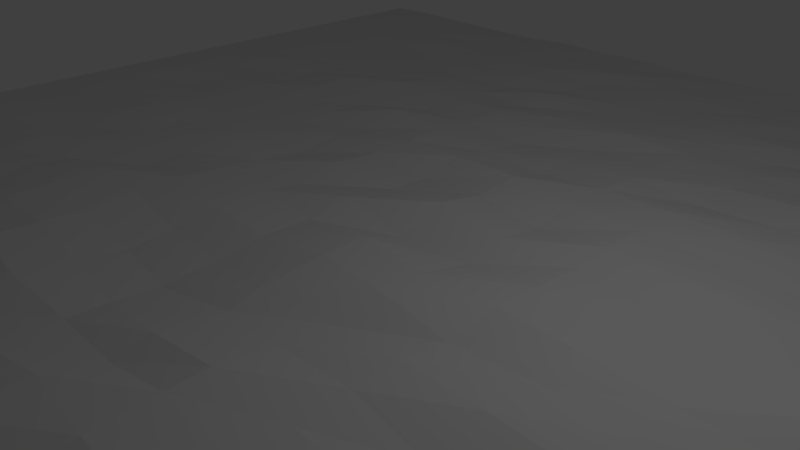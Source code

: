 # Source: baseSnow.blend  (saved by Blender 2.79.0; exported with 4.5.12 LTS)
import bpy
from mathutils import Matrix  # noqa: F401  (used for matrix-valued properties, if any)

bpy.ops.wm.read_factory_settings(use_empty=True)
scene = bpy.context.scene
scene.name = 'Scene'

# ---- collections
col_collection_1 = bpy.data.collections.new('Collection 1'); scene.collection.children.link(col_collection_1)

# ---- world
world_world = bpy.data.worlds.new('World'); scene.world = world_world
world_world.color = (0.05088, 0.05088, 0.05088)
world_world.use_sun_shadow = False
world_world.sun_shadow_jitter_overblur = 0.0
world_world.cycles.sampling_method = 'MANUAL'

# ---- cameras
cam_camera = bpy.data.cameras.new('Camera')
cam_camera.clip_end = 100.0
cam_camera.lens = 35.0
cam_camera.sensor_width = 32.0
cam_camera.sensor_height = 18.0
cam_camera.ortho_scale = 7.314
cam_camera.dof.focus_distance = 0.0
cam_camera.dof.aperture_fstop = 128.0

# ---- lights
light_lamp = bpy.data.lights.new('Lamp', 'POINT')
light_lamp.transmission_factor = 0.0
light_lamp.cutoff_distance = 30.0
light_lamp.energy = 100.0
light_lamp.shadow_buffer_clip_start = 1.001
light_lamp.shadow_soft_size = 0.1
light_lamp.shadow_maximum_resolution = 0.006
light_lamp.use_absolute_resolution = True

# ---- meshes
me_grid = bpy.data.meshes.new('Grid')
me_grid.from_pydata([(-10.0, -10.0, 1.863e-08), (-7.778, -10.0, 0.02851), (-5.556, -10.0, 0.07929), (-3.333, -10.0, 0.08211), (-1.111, -10.0, 0.1742), (1.111, -10.0, 0.1016), (3.334, -10.0, 0.07623), (5.56, -10.0, 0.008266), (7.784, -9.999, 0.02751), (10.0, -10.0, 1.863e-08), (-10.0, -8.571, 2.235e-08), (-7.778, -8.571, 0.006851), (-5.556, -8.571, 0.07833), (-3.333, -8.571, 0.2305), (-1.111, -8.571, 0.1532), (1.111, -8.571, 0.1233), (3.337, -8.569, 0.06639), (5.566, -8.571, 0.09184), (7.805, -8.57, 0.04778), (10.01, -8.571, 1.863e-08), (-10.0, -7.143, 2.235e-08), (-7.743, -7.143, 0.173), (-5.481, -7.143, 0.1348), (-3.29, -7.146, 0.248), (-1.107, -7.177, 0.1761), (1.111, -7.143, 0.08647), (3.341, -7.133, 0.04906), (5.58, -7.138, 0.09096), (7.814, -7.142, 0.04578), (10.01, -7.142, 1.863e-08), (-10.0, -5.714, 2.235e-08), (-7.656, -5.714, 0.2229), (-5.475, -5.714, 0.243), (-3.315, -5.752, 0.1226), (-1.105, -5.763, 0.1665), (1.114, -5.73, 0.1412), (3.339, -5.758, 0.04404), (5.617, -5.707, 0.08645), (7.813, -5.711, 0.03486), (10.0, -5.714, 1.863e-08), (-10.0, -4.286, 2.235e-08), (-7.64, -4.286, 0.07163), (-5.136, -4.294, 0.2082), (-3.185, -4.318, 0.1247), (-1.102, -4.429, 0.1209), (1.116, -4.389, 0.2407), (3.341, -4.349, 0.08261), (5.574, -4.28, 0.1169), (7.809, -4.276, 0.09846), (10.0, -4.286, 1.863e-08), (-10.0, -2.857, 2.235e-08), (-7.739, -2.857, 0.1507), (-5.297, -2.862, 0.1599), (-3.261, -2.877, 0.2691), (-1.103, -3.02, 0.04609), (1.126, -3.037, 0.319), (3.342, -2.901, 0.1152), (5.558, -2.873, 0.03273), (7.788, -2.854, 0.1005), (10.0, -2.857, 1.863e-08), (-10.0, -1.429, 1.863e-08), (-7.775, -1.429, 0.2235), (-5.512, -1.474, 0.1108), (-3.32, -1.468, 0.2349), (-1.097, -1.538, 0.04132), (1.112, -1.459, 0.07738), (3.333, -1.503, 0.2169), (5.565, -1.445, 0.09679), (7.778, -1.426, 0.0525), (10.0, -1.429, 1.863e-08), (-10.0, 0.0, 1.863e-08), (-7.775, 0.0, 0.1378), (-5.522, -0.01075, 0.1862), (-3.32, -0.08357, 0.2111), (-1.109, -0.06979, 0.1247), (1.112, -0.1463, 0.2341), (3.333, -0.07344, 0.203), (5.556, -0.01638, 0.1013), (7.778, 0.004871, 0.06146), (10.0, 0.0, 1.863e-08), (-10.0, 1.429, 2.235e-08), (-7.773, 1.429, 0.1588), (-5.533, 1.427, 0.1545), (-3.291, 1.4, 0.05681), (-1.108, 1.421, 0.1155), (1.111, 1.285, 0.1878), (3.333, 1.415, 0.09501), (5.556, 1.422, 0.1074), (7.778, 1.43, 0.03695), (10.0, 1.429, 1.863e-08), (-10.0, 2.857, 1.863e-08), (-7.71, 2.857, 0.1127), (-5.361, 2.857, 0.1278), (-3.314, 2.806, 0.1079), (-1.111, 2.842, 0.236), (1.112, 2.769, 0.1913), (3.321, 2.847, 0.1081), (5.534, 2.858, 0.134), (7.778, 2.857, 0.1052), (10.0, 2.857, 1.863e-08), (-10.0, 4.286, 1.863e-08), (-7.709, 4.286, 0.1824), (-5.47, 4.286, 0.2389), (-3.306, 4.283, 0.1013), (-1.107, 4.255, 0.07144), (1.113, 4.25, 0.1582), (3.307, 4.285, 0.1146), (5.545, 4.286, 0.04429), (7.765, 4.286, 0.07845), (10.0, 4.286, 1.863e-08), (-10.0, 5.714, 1.863e-08), (-7.756, 5.714, 0.07643), (-5.512, 5.714, 0.1022), (-3.309, 5.714, 0.1196), (-1.098, 5.714, 0.1631), (1.106, 5.714, 0.1278), (3.261, 5.714, 0.1011), (5.485, 5.714, 0.116), (7.762, 5.714, 0.1214), (10.0, 5.714, 1.863e-08), (-10.0, 7.143, 1.863e-08), (-7.778, 7.143, 0.09404), (-5.556, 7.143, 0.03955), (-3.331, 7.143, 0.1409), (-1.106, 7.143, 0.097), (1.099, 7.143, 0.1442), (3.304, 7.143, 0.01805), (5.521, 7.143, 0.08245), (7.765, 7.143, 0.08781), (10.0, 7.143, 1.863e-08), (-10.0, 8.571, 1.863e-08), (-7.778, 8.571, 0.03405), (-5.556, 8.571, 0.05591), (-3.333, 8.571, 0.1144), (-1.111, 8.571, 0.09057), (1.111, 8.571, 0.0774), (3.305, 8.571, 0.08494), (5.523, 8.571, 0.06002), (7.778, 8.571, 0.08861), (10.0, 8.571, 1.863e-08), (-10.0, 10.0, 1.863e-08), (-7.778, 10.0, 0.01002), (-5.556, 10.0, 0.006962), (-3.333, 10.0, 0.06708), (-1.111, 10.0, 0.05772), (1.111, 10.0, 0.1115), (3.333, 10.0, 0.03355), (5.556, 10.0, 0.06295), (7.778, 10.0, 0.1093), (10.0, 10.0, 1.863e-08), (-10.0, -9.286, 1.863e-08), (-8.889, -10.0, 0.08558), (-7.778, -9.286, 0.1216), (-8.889, -8.571, 0.08195), (-6.667, -10.0, 0.09399), (-5.556, -9.286, 0.1721), (-6.667, -8.571, 0.02984), (-4.444, -10.0, 0.1042), (-3.333, -9.286, 0.1892), (-4.444, -8.571, 0.08022), (-2.222, -10.0, 0.1069), (-1.111, -9.286, 0.1187), (-2.222, -8.571, 0.1122), (3.576e-07, -10.0, 0.1181), (1.111, -9.285, 0.1113), (2.384e-07, -8.57, 0.08931), (2.222, -9.999, 0.08935), (3.337, -9.283, 0.09652), (2.222, -8.568, 0.1507), (4.455, -10.0, 0.06107), (5.573, -9.284, 0.007612), (4.459, -8.571, 0.06045), (6.694, -9.999, 0.02207), (7.785, -9.285, 0.006474), (6.69, -8.569, 0.06416), (8.902, -10.0, 0.01692), (10.0, -9.286, 1.863e-08), (8.895, -8.571, 0.02798), (-10.0, -7.857, 1.863e-08), (-7.778, -7.857, 0.121), (-8.889, -7.143, 0.09983), (-5.51, -7.857, 0.1488), (-6.601, -7.143, 0.2615), (-3.333, -7.857, 0.05392), (-4.391, -7.143, 0.2499), (-1.111, -7.859, 0.2512), (-2.22, -7.159, 0.2647), (1.111, -7.858, 0.1636), (0.000664, -7.164, 0.071), (3.346, -7.848, 0.04861), (2.225, -7.137, 0.1344), (5.571, -7.853, 0.06773), (4.461, -7.133, 0.03624), (7.786, -7.857, 0.0367), (6.698, -7.135, 0.06165), (10.01, -7.857, 1.863e-08), (8.892, -7.142, 0.02904), (-10.0, -6.429, 2.235e-08), (-7.765, -6.429, 0.1773), (-8.839, -5.714, 0.1179), (-5.44, -6.429, 0.1778), (-6.441, -5.714, 0.2101), (-3.311, -6.429, 0.2216), (-4.418, -5.716, 0.1431), (-1.109, -6.457, 0.1572), (-2.166, -5.719, 0.07964), (1.115, -6.463, 0.1931), (0.009262, -5.811, 0.1616), (3.353, -6.448, 0.1057), (2.229, -5.744, 0.1538), (5.621, -6.423, 0.09545), (4.465, -5.715, 0.06466), (7.802, -6.423, 0.04919), (6.717, -5.709, 0.1039), (10.0, -6.428, 1.863e-08), (8.891, -5.713, 0.01692), (-10.0, -5.0, 1.863e-08), (-7.695, -5.0, 0.196), (-8.844, -4.286, 0.188), (-5.249, -5.0, 0.2083), (-6.515, -4.286, 0.2278), (-3.172, -5.073, 0.1417), (-4.428, -4.299, 0.1088), (-1.099, -5.104, 0.09471), (-2.159, -4.417, 0.07047), (1.119, -5.078, 0.03425), (0.01496, -4.327, 0.2967), (3.362, -5.036, 0.1454), (2.228, -4.392, 0.1477), (5.625, -4.992, 0.04953), (4.484, -4.318, 0.1176), (7.805, -4.992, 0.09411), (6.7, -4.275, 0.06098), (10.0, -5.0, 1.863e-08), (8.889, -4.282, 0.04702), (-10.0, -3.571, 2.235e-08), (-7.712, -3.571, 0.1051), (-8.851, -2.857, 0.2035), (-5.42, -3.598, 0.273), (-6.457, -2.857, 0.1784), (-3.201, -3.624, 0.3308), (-4.378, -2.93, 0.2695), (-1.077, -3.57, 0.07454), (-2.203, -2.912, 0.1465), (1.113, -3.568, 0.2831), (0.0109, -3.075, 0.208), (3.342, -3.621, 0.2198), (2.228, -2.903, 0.1751), (5.576, -3.562, 0.06324), (4.461, -2.853, 0.06594), (7.788, -3.565, 0.09842), (6.67, -2.844, 0.1407), (10.0, -3.571, 1.863e-08), (8.892, -2.851, 0.0489), (-10.0, -2.143, 1.863e-08), (-7.729, -2.143, 0.07362), (-8.889, -1.429, 0.1622), (-5.444, -2.187, 0.2094), (-6.561, -1.43, 0.1943), (-3.292, -2.275, 0.2251), (-4.349, -1.443, 0.2859), (-1.091, -2.366, 1.863e-08), (-2.22, -1.522, 0.07323), (1.121, -2.23, 0.1799), (0.01072, -1.723, 0.1818), (3.342, -2.26, 0.05026), (2.223, -1.538, 0.2325), (5.576, -2.152, 0.05749), (4.448, -1.471, 0.1448), (7.786, -2.14, 0.0805), (6.669, -1.428, 0.06931), (10.0, -2.143, 1.863e-08), (8.889, -1.428, 0.06381), (-10.0, -0.7143, 1.863e-08), (-7.778, -0.7143, 0.1578), (-8.889, 0.0, 0.06154), (-5.512, -0.7214, 0.1656), (-6.632, 0.0, 0.2596), (-3.329, -0.7581, 0.2511), (-4.41, -0.06159, 0.1434), (-1.108, -0.8654, 0.1547), (-2.219, -0.05696, 0.1849), (1.115, -0.8358, 0.289), (0.001351, -0.08283, 0.2753), (3.333, -0.7509, 0.1523), (2.222, -0.06149, 0.2294), (5.556, -0.7256, 0.1042), (4.444, -0.07104, 0.1364), (7.778, -0.7081, 0.1143), (6.667, 0.002322, 0.1654), (10.0, -0.7143, 1.863e-08), (8.889, 4.723e-05, 0.06758), (-10.0, 0.7143, 1.863e-08), (-7.729, 0.7143, 0.1872), (-8.88, 1.429, 0.09774), (-5.493, 0.7032, 0.1963), (-6.597, 1.429, 0.1665), (-3.308, 0.6116, 0.1438), (-4.407, 1.405, 0.1354), (-1.11, 0.6229, 0.2399), (-2.206, 1.388, 0.2283), (1.111, 0.6852, 0.04327), (0.002514, 1.33, 0.3042), (3.333, 0.6763, 0.1143), (2.222, 1.423, 0.1503), (5.556, 0.6909, 0.21), (4.444, 1.384, 0.1033), (7.778, 0.7146, 0.06385), (6.667, 1.433, 0.06885), (10.0, 0.7143, 1.863e-08), (8.889, 1.429, 0.0511), (-10.0, 2.143, 2.235e-08), (-7.697, 2.143, 0.05001), (-8.885, 2.857, 0.09883), (-5.411, 2.138, 0.1156), (-6.664, 2.857, 0.1665), (-3.25, 2.139, 0.1611), (-4.339, 2.843, 0.1433), (-1.11, 2.103, 0.08016), (-2.176, 2.808, 0.2105), (1.112, 2.036, 0.06477), (0.007864, 2.84, 0.2461), (3.324, 2.091, 0.1575), (2.219, 2.782, 0.186), (5.543, 2.141, 0.08806), (4.412, 2.849, 0.05865), (7.778, 2.143, 0.1342), (6.666, 2.857, 0.1207), (10.0, 2.143, 1.863e-08), (8.889, 2.857, 0.04234), (-10.0, 3.571, 2.235e-08), (-7.717, 3.571, 0.04031), (-8.878, 4.286, 0.08742), (-5.552, 3.571, 0.1813), (-6.596, 4.286, 0.09308), (-3.252, 3.566, 0.2918), (-4.388, 4.286, 0.1596), (-1.106, 3.501, 0.1322), (-2.185, 4.268, 0.1633), (1.113, 3.54, 0.183), (0.007206, 4.267, 0.1026), (3.305, 3.567, 0.1757), (2.202, 4.285, 0.05054), (5.552, 3.571, 0.1551), (4.392, 4.286, 0.1274), (7.775, 3.571, 0.06004), (6.634, 4.286, 0.07593), (10.0, 3.571, 1.863e-08), (8.889, 4.286, 0.02732), (-10.0, 5.0, 1.863e-08), (-7.731, 5.0, 0.06933), (-8.889, 5.714, 0.05599), (-5.495, 5.0, 0.1101), (-6.665, 5.714, 0.1059), (-3.308, 5.0, 0.18), (-4.436, 5.714, 0.1479), (-1.099, 4.991, 0.1624), (-2.206, 5.714, 0.1113), (1.107, 4.993, 0.1145), (0.002662, 5.714, 0.1863), (3.332, 5.0, 0.1844), (2.189, 5.714, 0.09662), (5.539, 5.0, 0.08652), (4.319, 5.714, 0.1202), (7.771, 5.0, 0.137), (6.649, 5.714, 0.09511), (10.0, 5.0, 1.863e-08), (8.889, 5.714, 0.06054), (-10.0, 6.429, 1.863e-08), (-7.778, 6.429, 0.08279), (-8.889, 7.143, 0.05901), (-5.537, 6.429, 0.06387), (-6.667, 7.143, 0.03719), (-3.326, 6.429, 0.07243), (-4.442, 7.143, 0.07791), (-1.102, 6.429, 0.0992), (-2.221, 7.143, 0.06776), (1.11, 6.429, 0.1302), (0.00021, 7.143, 0.08547), (3.313, 6.429, 0.1411), (2.185, 7.143, 0.1414), (5.506, 6.429, 0.07994), (4.436, 7.143, 0.1154), (7.768, 6.429, 0.06061), (6.628, 7.143, 0.08335), (10.0, 6.429, 1.863e-08), (8.889, 7.143, 0.03437), (-10.0, 7.857, 1.49e-08), (-7.778, 7.857, 0.05028), (-8.889, 8.571, 0.0569), (-5.556, 7.857, 0.06707), (-6.667, 8.571, 0.03577), (-3.332, 7.857, 0.1493), (-4.444, 8.571, 0.09135), (-1.11, 7.857, 0.08747), (-2.222, 8.571, 0.1532), (1.107, 7.857, 0.1261), (2.384e-07, 8.571, 0.07731), (3.295, 7.857, 0.06934), (2.219, 8.571, 0.09038), (5.512, 7.857, 0.1397), (4.407, 8.571, 0.104), (7.775, 7.857, 0.02154), (6.656, 8.571, 0.04898), (10.0, 7.857, 1.863e-08), (8.889, 8.571, 0.02167), (-10.0, 9.286, 1.863e-08), (-7.778, 9.286, 0.01483), (-8.889, 10.0, 0.02143), (-5.556, 9.286, 0.03382), (-6.667, 10.0, 0.003339), (-3.333, 9.286, 0.04763), (-4.444, 10.0, 0.07586), (-1.111, 9.286, 0.1014), (-2.222, 10.0, 0.09641), (1.111, 9.286, 0.05214), (2.384e-07, 10.0, 0.07974), (3.325, 9.286, 0.09507), (2.222, 10.0, 0.01602), (5.551, 9.286, 0.01545), (4.444, 10.0, 0.03091), (7.778, 9.286, 0.06525), (6.667, 10.0, 0.05852), (10.0, 9.286, 1.863e-08), (8.889, 10.0, 0.02333), (8.889, 9.286, 0.04953), (6.667, 9.286, 0.02484), (4.442, 9.286, 0.09364), (2.222, 9.286, 0.1028), (2.384e-07, 9.286, 0.06113), (-2.222, 9.286, 0.07903), (-4.444, 9.286, 0.08845), (-6.667, 9.286, 0.03746), (-8.889, 9.286, 0.05639), (8.889, 7.857, 0.01682), (6.638, 7.857, 0.1464), (4.433, 7.857, 0.03745), (2.22, 7.857, 0.06786), (2.384e-07, 7.857, 0.06018), (-2.22, 7.857, 0.06757), (-4.444, 7.857, 0.1087), (-6.667, 7.857, 0.1039), (-8.889, 7.857, 0.06298), (8.889, 6.429, 0.04896), (6.621, 6.429, 0.104), (4.438, 6.429, 0.1282), (2.213, 6.429, 0.05869), (0.002449, 6.429, 0.121), (-2.219, 6.429, 0.199), (-4.43, 6.429, 0.0683), (-6.65, 6.429, 0.06108), (-8.889, 6.429, 0.05259), (8.889, 5.0, 0.03818), (6.658, 5.0, 0.1122), (4.347, 5.0, 0.1148), (2.193, 5.0, 0.12), (0.009141, 5.0, 0.06001), (-2.204, 5.0, 0.2142), (-4.409, 5.0, 0.2175), (-6.595, 5.0, 0.05415), (-8.885, 5.0, 0.04947), (8.889, 3.571, 0.02114), (6.634, 3.571, 0.1744), (4.394, 3.571, 0.1208), (2.21, 3.538, 0.2052), (0.01091, 3.504, 0.0914), (-2.208, 3.529, 0.227), (-4.316, 3.57, 0.1207), (-6.536, 3.571, 0.09245), (-8.874, 3.571, 0.1002), (8.889, 2.143, 0.07136), (6.667, 2.143, 0.1382), (4.44, 2.129, 0.09994), (2.222, 2.05, 0.2072), (0.003108, 2.112, 0.1772), (-2.195, 2.084, 0.1799), (-4.317, 2.114, 0.1266), (-6.554, 2.143, 0.1307), (-8.877, 2.143, 0.1662), (8.889, 0.7144, 0.05775), (6.667, 0.7169, 0.1358), (4.444, 0.6956, 0.0533), (2.222, 0.6007, 0.2114), (2.384e-07, 0.5386, 0.05074), (-2.217, 0.6444, 0.0745), (-4.426, 0.7047, 0.2293), (-6.592, 0.7143, 0.2568), (-8.884, 0.7143, 0.156), (8.889, -0.7123, 0.04199), (6.667, -0.7062, 0.04047), (4.444, -0.7351, 0.1346), (2.222, -0.8526, 0.1201), (0.004566, -0.7614, 0.2685), (-2.221, -0.886, 0.2296), (-4.429, -0.7342, 0.08582), (-6.635, -0.7145, 0.1056), (-8.889, -0.7143, 0.1119), (8.889, -2.141, 0.03665), (6.672, -2.127, 0.03254), (4.447, -2.174, 0.09309), (2.225, -2.199, 0.221), (0.01284, -2.144, 0.05893), (-2.197, -2.222, 0.02831), (-4.362, -2.186, 0.2831), (-6.65, -2.143, 0.1254), (-8.877, -2.143, 0.07269), (8.893, -3.569, 0.02096), (6.697, -3.566, 0.02787), (4.459, -3.64, 0.1012), (2.231, -3.568, 0.1746), (0.02456, -3.591, 0.07914), (-2.139, -3.687, 0.2462), (-4.412, -3.608, 0.1587), (-6.389, -3.571, 0.2108), (-8.833, -3.571, 0.1228), (8.903, -4.996, 0.02108), (6.703, -4.991, 0.05012), (4.472, -5.024, 0.03187), (2.233, -4.996, 0.1099), (0.002509, -5.138, 0.2086), (-2.154, -5.023, 0.1595), (-4.436, -5.019, 0.1046), (-6.43, -5.0, 0.1568), (-8.874, -5.0, 0.104), (8.914, -6.427, 0.02384), (6.703, -6.423, 0.05603), (4.486, -6.422, 0.02062), (2.227, -6.429, 0.2007), (0.004716, -6.483, 0.1033), (-2.2, -6.454, 0.1203), (-4.395, -6.429, 0.2126), (-6.597, -6.429, 0.1378), (-8.884, -6.429, 0.08), (8.917, -7.856, 0.01515), (6.732, -7.852, 0.05459), (4.461, -7.854, 0.001942), (2.222, -7.851, 0.09769), (2.384e-07, -7.867, 0.2051), (-2.222, -7.857, 0.04361), (-4.404, -7.857, 0.1527), (-6.642, -7.857, 0.1387), (-8.889, -7.857, 0.07644), (8.9, -9.286, 0.01852), (6.705, -9.285, 0.05161), (4.461, -9.283, 0.05465), (2.222, -9.285, 0.02136), (2.98e-07, -9.285, 0.07923), (-2.222, -9.286, 0.04552), (-4.444, -9.286, 0.1047), (-6.667, -9.286, 0.05429), (-8.889, -9.286, 0.06746)], [], [(550, 152, 11, 153), (549, 155, 12, 156), (548, 158, 13, 159), (547, 161, 14, 162), (546, 164, 15, 165), (545, 167, 16, 168), (544, 170, 17, 171), (543, 173, 18, 174), (542, 176, 19, 177), (541, 179, 21, 180), (540, 181, 22, 182), (539, 183, 23, 184), (538, 185, 24, 186), (537, 187, 25, 188), (536, 189, 26, 190), (535, 191, 27, 192), (534, 193, 28, 194), (533, 195, 29, 196), (532, 198, 31, 199), (531, 200, 32, 201), (530, 202, 33, 203), (529, 204, 34, 205), (528, 206, 35, 207), (527, 208, 36, 209), (526, 210, 37, 211), (525, 212, 38, 213), (524, 214, 39, 215), (523, 217, 41, 218), (522, 219, 42, 220), (521, 221, 43, 222), (520, 223, 44, 224), (519, 225, 45, 226), (518, 227, 46, 228), (517, 229, 47, 230), (516, 231, 48, 232), (515, 233, 49, 234), (514, 236, 51, 237), (513, 238, 52, 239), (512, 240, 53, 241), (511, 242, 54, 243), (510, 244, 55, 245), (509, 246, 56, 247), (508, 248, 57, 249), (507, 250, 58, 251), (506, 252, 59, 253), (505, 255, 61, 256), (504, 257, 62, 258), (503, 259, 63, 260), (502, 261, 64, 262), (501, 263, 65, 264), (500, 265, 66, 266), (499, 267, 67, 268), (498, 269, 68, 270), (497, 271, 69, 272), (496, 274, 71, 275), (495, 276, 72, 277), (494, 278, 73, 279), (493, 280, 74, 281), (492, 282, 75, 283), (491, 284, 76, 285), (490, 286, 77, 287), (489, 288, 78, 289), (488, 290, 79, 291), (487, 293, 81, 294), (486, 295, 82, 296), (485, 297, 83, 298), (484, 299, 84, 300), (483, 301, 85, 302), (482, 303, 86, 304), (481, 305, 87, 306), (480, 307, 88, 308), (479, 309, 89, 310), (478, 312, 91, 313), (477, 314, 92, 315), (476, 316, 93, 317), (475, 318, 94, 319), (474, 320, 95, 321), (473, 322, 96, 323), (472, 324, 97, 325), (471, 326, 98, 327), (470, 328, 99, 329), (469, 331, 101, 332), (468, 333, 102, 334), (467, 335, 103, 336), (466, 337, 104, 338), (465, 339, 105, 340), (464, 341, 106, 342), (463, 343, 107, 344), (462, 345, 108, 346), (461, 347, 109, 348), (460, 350, 111, 351), (459, 352, 112, 353), (458, 354, 113, 355), (457, 356, 114, 357), (456, 358, 115, 359), (455, 360, 116, 361), (454, 362, 117, 363), (453, 364, 118, 365), (452, 366, 119, 367), (451, 369, 121, 370), (450, 371, 122, 372), (449, 373, 123, 374), (448, 375, 124, 376), (447, 377, 125, 378), (446, 379, 126, 380), (445, 381, 127, 382), (444, 383, 128, 384), (443, 385, 129, 386), (442, 388, 131, 389), (441, 390, 132, 391), (440, 392, 133, 393), (439, 394, 134, 395), (438, 396, 135, 397), (437, 398, 136, 399), (436, 400, 137, 401), (435, 402, 138, 403), (434, 404, 139, 405), (433, 407, 141, 408), (432, 409, 142, 410), (431, 411, 143, 412), (430, 413, 144, 414), (429, 415, 145, 416), (428, 417, 146, 418), (427, 419, 147, 420), (426, 421, 148, 422), (425, 423, 149, 424), (421, 425, 424, 148), (138, 405, 425, 421), (405, 139, 423, 425), (419, 426, 422, 147), (137, 403, 426, 419), (403, 138, 421, 426), (417, 427, 420, 146), (136, 401, 427, 417), (401, 137, 419, 427), (415, 428, 418, 145), (135, 399, 428, 415), (399, 136, 417, 428), (413, 429, 416, 144), (134, 397, 429, 413), (397, 135, 415, 429), (411, 430, 414, 143), (133, 395, 430, 411), (395, 134, 413, 430), (409, 431, 412, 142), (132, 393, 431, 409), (393, 133, 411, 431), (407, 432, 410, 141), (131, 391, 432, 407), (391, 132, 409, 432), (406, 433, 408, 140), (130, 389, 433, 406), (389, 131, 407, 433), (402, 434, 405, 138), (128, 386, 434, 402), (386, 129, 404, 434), (400, 435, 403, 137), (127, 384, 435, 400), (384, 128, 402, 435), (398, 436, 401, 136), (126, 382, 436, 398), (382, 127, 400, 436), (396, 437, 399, 135), (125, 380, 437, 396), (380, 126, 398, 437), (394, 438, 397, 134), (124, 378, 438, 394), (378, 125, 396, 438), (392, 439, 395, 133), (123, 376, 439, 392), (376, 124, 394, 439), (390, 440, 393, 132), (122, 374, 440, 390), (374, 123, 392, 440), (388, 441, 391, 131), (121, 372, 441, 388), (372, 122, 390, 441), (387, 442, 389, 130), (120, 370, 442, 387), (370, 121, 388, 442), (383, 443, 386, 128), (118, 367, 443, 383), (367, 119, 385, 443), (381, 444, 384, 127), (117, 365, 444, 381), (365, 118, 383, 444), (379, 445, 382, 126), (116, 363, 445, 379), (363, 117, 381, 445), (377, 446, 380, 125), (115, 361, 446, 377), (361, 116, 379, 446), (375, 447, 378, 124), (114, 359, 447, 375), (359, 115, 377, 447), (373, 448, 376, 123), (113, 357, 448, 373), (357, 114, 375, 448), (371, 449, 374, 122), (112, 355, 449, 371), (355, 113, 373, 449), (369, 450, 372, 121), (111, 353, 450, 369), (353, 112, 371, 450), (368, 451, 370, 120), (110, 351, 451, 368), (351, 111, 369, 451), (364, 452, 367, 118), (108, 348, 452, 364), (348, 109, 366, 452), (362, 453, 365, 117), (107, 346, 453, 362), (346, 108, 364, 453), (360, 454, 363, 116), (106, 344, 454, 360), (344, 107, 362, 454), (358, 455, 361, 115), (105, 342, 455, 358), (342, 106, 360, 455), (356, 456, 359, 114), (104, 340, 456, 356), (340, 105, 358, 456), (354, 457, 357, 113), (103, 338, 457, 354), (338, 104, 356, 457), (352, 458, 355, 112), (102, 336, 458, 352), (336, 103, 354, 458), (350, 459, 353, 111), (101, 334, 459, 350), (334, 102, 352, 459), (349, 460, 351, 110), (100, 332, 460, 349), (332, 101, 350, 460), (345, 461, 348, 108), (98, 329, 461, 345), (329, 99, 347, 461), (343, 462, 346, 107), (97, 327, 462, 343), (327, 98, 345, 462), (341, 463, 344, 106), (96, 325, 463, 341), (325, 97, 343, 463), (339, 464, 342, 105), (95, 323, 464, 339), (323, 96, 341, 464), (337, 465, 340, 104), (94, 321, 465, 337), (321, 95, 339, 465), (335, 466, 338, 103), (93, 319, 466, 335), (319, 94, 337, 466), (333, 467, 336, 102), (92, 317, 467, 333), (317, 93, 335, 467), (331, 468, 334, 101), (91, 315, 468, 331), (315, 92, 333, 468), (330, 469, 332, 100), (90, 313, 469, 330), (313, 91, 331, 469), (326, 470, 329, 98), (88, 310, 470, 326), (310, 89, 328, 470), (324, 471, 327, 97), (87, 308, 471, 324), (308, 88, 326, 471), (322, 472, 325, 96), (86, 306, 472, 322), (306, 87, 324, 472), (320, 473, 323, 95), (85, 304, 473, 320), (304, 86, 322, 473), (318, 474, 321, 94), (84, 302, 474, 318), (302, 85, 320, 474), (316, 475, 319, 93), (83, 300, 475, 316), (300, 84, 318, 475), (314, 476, 317, 92), (82, 298, 476, 314), (298, 83, 316, 476), (312, 477, 315, 91), (81, 296, 477, 312), (296, 82, 314, 477), (311, 478, 313, 90), (80, 294, 478, 311), (294, 81, 312, 478), (307, 479, 310, 88), (78, 291, 479, 307), (291, 79, 309, 479), (305, 480, 308, 87), (77, 289, 480, 305), (289, 78, 307, 480), (303, 481, 306, 86), (76, 287, 481, 303), (287, 77, 305, 481), (301, 482, 304, 85), (75, 285, 482, 301), (285, 76, 303, 482), (299, 483, 302, 84), (74, 283, 483, 299), (283, 75, 301, 483), (297, 484, 300, 83), (73, 281, 484, 297), (281, 74, 299, 484), (295, 485, 298, 82), (72, 279, 485, 295), (279, 73, 297, 485), (293, 486, 296, 81), (71, 277, 486, 293), (277, 72, 295, 486), (292, 487, 294, 80), (70, 275, 487, 292), (275, 71, 293, 487), (288, 488, 291, 78), (68, 272, 488, 288), (272, 69, 290, 488), (286, 489, 289, 77), (67, 270, 489, 286), (270, 68, 288, 489), (284, 490, 287, 76), (66, 268, 490, 284), (268, 67, 286, 490), (282, 491, 285, 75), (65, 266, 491, 282), (266, 66, 284, 491), (280, 492, 283, 74), (64, 264, 492, 280), (264, 65, 282, 492), (278, 493, 281, 73), (63, 262, 493, 278), (262, 64, 280, 493), (276, 494, 279, 72), (62, 260, 494, 276), (260, 63, 278, 494), (274, 495, 277, 71), (61, 258, 495, 274), (258, 62, 276, 495), (273, 496, 275, 70), (60, 256, 496, 273), (256, 61, 274, 496), (269, 497, 272, 68), (58, 253, 497, 269), (253, 59, 271, 497), (267, 498, 270, 67), (57, 251, 498, 267), (251, 58, 269, 498), (265, 499, 268, 66), (56, 249, 499, 265), (249, 57, 267, 499), (263, 500, 266, 65), (55, 247, 500, 263), (247, 56, 265, 500), (261, 501, 264, 64), (54, 245, 501, 261), (245, 55, 263, 501), (259, 502, 262, 63), (53, 243, 502, 259), (243, 54, 261, 502), (257, 503, 260, 62), (52, 241, 503, 257), (241, 53, 259, 503), (255, 504, 258, 61), (51, 239, 504, 255), (239, 52, 257, 504), (254, 505, 256, 60), (50, 237, 505, 254), (237, 51, 255, 505), (250, 506, 253, 58), (48, 234, 506, 250), (234, 49, 252, 506), (248, 507, 251, 57), (47, 232, 507, 248), (232, 48, 250, 507), (246, 508, 249, 56), (46, 230, 508, 246), (230, 47, 248, 508), (244, 509, 247, 55), (45, 228, 509, 244), (228, 46, 246, 509), (242, 510, 245, 54), (44, 226, 510, 242), (226, 45, 244, 510), (240, 511, 243, 53), (43, 224, 511, 240), (224, 44, 242, 511), (238, 512, 241, 52), (42, 222, 512, 238), (222, 43, 240, 512), (236, 513, 239, 51), (41, 220, 513, 236), (220, 42, 238, 513), (235, 514, 237, 50), (40, 218, 514, 235), (218, 41, 236, 514), (231, 515, 234, 48), (38, 215, 515, 231), (215, 39, 233, 515), (229, 516, 232, 47), (37, 213, 516, 229), (213, 38, 231, 516), (227, 517, 230, 46), (36, 211, 517, 227), (211, 37, 229, 517), (225, 518, 228, 45), (35, 209, 518, 225), (209, 36, 227, 518), (223, 519, 226, 44), (34, 207, 519, 223), (207, 35, 225, 519), (221, 520, 224, 43), (33, 205, 520, 221), (205, 34, 223, 520), (219, 521, 222, 42), (32, 203, 521, 219), (203, 33, 221, 521), (217, 522, 220, 41), (31, 201, 522, 217), (201, 32, 219, 522), (216, 523, 218, 40), (30, 199, 523, 216), (199, 31, 217, 523), (212, 524, 215, 38), (28, 196, 524, 212), (196, 29, 214, 524), (210, 525, 213, 37), (27, 194, 525, 210), (194, 28, 212, 525), (208, 526, 211, 36), (26, 192, 526, 208), (192, 27, 210, 526), (206, 527, 209, 35), (25, 190, 527, 206), (190, 26, 208, 527), (204, 528, 207, 34), (24, 188, 528, 204), (188, 25, 206, 528), (202, 529, 205, 33), (23, 186, 529, 202), (186, 24, 204, 529), (200, 530, 203, 32), (22, 184, 530, 200), (184, 23, 202, 530), (198, 531, 201, 31), (21, 182, 531, 198), (182, 22, 200, 531), (197, 532, 199, 30), (20, 180, 532, 197), (180, 21, 198, 532), (193, 533, 196, 28), (18, 177, 533, 193), (177, 19, 195, 533), (191, 534, 194, 27), (17, 174, 534, 191), (174, 18, 193, 534), (189, 535, 192, 26), (16, 171, 535, 189), (171, 17, 191, 535), (187, 536, 190, 25), (15, 168, 536, 187), (168, 16, 189, 536), (185, 537, 188, 24), (14, 165, 537, 185), (165, 15, 187, 537), (183, 538, 186, 23), (13, 162, 538, 183), (162, 14, 185, 538), (181, 539, 184, 22), (12, 159, 539, 181), (159, 13, 183, 539), (179, 540, 182, 21), (11, 156, 540, 179), (156, 12, 181, 540), (178, 541, 180, 20), (10, 153, 541, 178), (153, 11, 179, 541), (173, 542, 177, 18), (8, 175, 542, 173), (175, 9, 176, 542), (170, 543, 174, 17), (7, 172, 543, 170), (172, 8, 173, 543), (167, 544, 171, 16), (6, 169, 544, 167), (169, 7, 170, 544), (164, 545, 168, 15), (5, 166, 545, 164), (166, 6, 167, 545), (161, 546, 165, 14), (4, 163, 546, 161), (163, 5, 164, 546), (158, 547, 162, 13), (3, 160, 547, 158), (160, 4, 161, 547), (155, 548, 159, 12), (2, 157, 548, 155), (157, 3, 158, 548), (152, 549, 156, 11), (1, 154, 549, 152), (154, 2, 155, 549), (150, 550, 153, 10), (0, 151, 550, 150), (151, 1, 152, 550)])
me_grid.use_remesh_preserve_volume = False
me_grid.use_remesh_preserve_attributes = False
me_grid.use_mirror_vertex_groups = False
me_grid.update()

# ---- objects
ob_grid = bpy.data.objects.new('Grid', me_grid)
ob_lamp = bpy.data.objects.new('Lamp', light_lamp)
ob_camera = bpy.data.objects.new('Camera', cam_camera)

# ---- transforms, parenting, visibility, modifiers, constraints
ob_grid.location = (0.0, 0.0, 0.0)
ob_grid.lineart.crease_threshold = 0.0
ob_lamp.location = (4.076, 1.005, 5.904)
ob_lamp.rotation_euler = (0.6503, 0.05522, 1.866)
ob_lamp.lock_rotations_4d = False
ob_lamp.empty_display_type = 'ARROWS'
ob_lamp.color = (0.0, 0.0, 0.0, 0.0)
ob_lamp.lineart.crease_threshold = 0.0
ob_camera.location = (7.481, -6.508, 5.344)
ob_camera.rotation_euler = (1.109, 0.0, 0.8149)
ob_camera.lock_rotations_4d = False
ob_camera.empty_display_type = 'ARROWS'
ob_camera.color = (0.0, 0.0, 0.0, 0.0)
ob_camera.display_type = 'WIRE'
ob_camera.lineart.crease_threshold = 0.0

# ---- collection membership
col_collection_1.objects.link(ob_grid)
col_collection_1.objects.link(ob_lamp)
col_collection_1.objects.link(ob_camera)

# ---- scene / render settings (as saved in the file)
scene.camera = ob_camera
scene.frame_start = 1; scene.frame_end = 250; scene.frame_set(1)
scene.render.engine = 'BLENDER_EEVEE_NEXT'
scene.render.resolution_percentage = 50
scene.render.dither_intensity = 0.0
scene.cycles.use_denoising = False
scene.cycles.samples = 128
scene.cycles.sampling_pattern = 'TABULATED_SOBOL'
scene.cycles.use_adaptive_sampling = False
scene.cycles.use_light_tree = False
scene.cycles.blur_glossy = 0.0
scene.cycles.sample_clamp_indirect = 0.0
scene.view_settings.view_transform = 'Standard'
bpy.context.view_layer.update()

